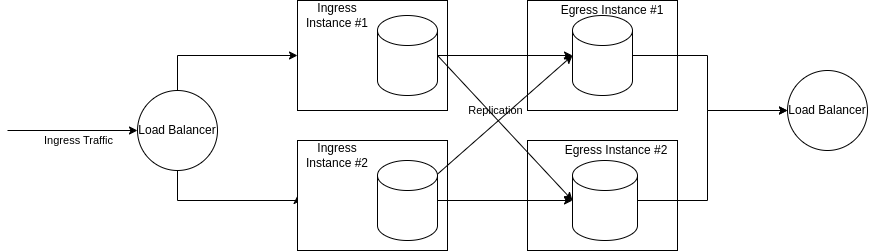

The diagram above was exported from draw.io. Its source (the exported page's mxGraphModel, read from the mxfile embedded in the PNG):
<mxGraphModel dx="1607" dy="514" grid="1" gridSize="10" guides="1" tooltips="1" connect="1" arrows="1" fold="1" page="1" pageScale="1" pageWidth="827" pageHeight="1169" math="0" shadow="0">
  <root>
    <mxCell id="0" />
    <mxCell id="1" parent="0" />
    <mxCell id="19" value="" style="rounded=0;whiteSpace=wrap;html=1;" vertex="1" parent="1">
      <mxGeometry x="390" y="340" width="150" height="110" as="geometry" />
    </mxCell>
    <mxCell id="18" value="" style="rounded=0;whiteSpace=wrap;html=1;" vertex="1" parent="1">
      <mxGeometry x="390" y="200" width="150" height="110" as="geometry" />
    </mxCell>
    <mxCell id="32" style="edgeStyle=orthogonalEdgeStyle;rounded=0;orthogonalLoop=1;jettySize=auto;html=1;" edge="1" parent="1" source="20" target="31">
      <mxGeometry relative="1" as="geometry">
        <Array as="points">
          <mxPoint x="570" y="255" />
          <mxPoint x="570" y="310" />
        </Array>
      </mxGeometry>
    </mxCell>
    <mxCell id="2" value="" style="rounded=0;whiteSpace=wrap;html=1;" parent="1" vertex="1">
      <mxGeometry x="160" y="200" width="150" height="110" as="geometry" />
    </mxCell>
    <mxCell id="5" style="edgeStyle=orthogonalEdgeStyle;rounded=0;orthogonalLoop=1;jettySize=auto;html=1;entryX=0;entryY=0.5;entryDx=0;entryDy=0;" parent="1" source="4" target="2" edge="1">
      <mxGeometry relative="1" as="geometry">
        <Array as="points">
          <mxPoint x="40" y="255" />
        </Array>
      </mxGeometry>
    </mxCell>
    <mxCell id="8" style="edgeStyle=orthogonalEdgeStyle;rounded=0;orthogonalLoop=1;jettySize=auto;html=1;entryX=0;entryY=0.5;entryDx=0;entryDy=0;" edge="1" parent="1" source="4" target="7">
      <mxGeometry relative="1" as="geometry">
        <Array as="points">
          <mxPoint x="40" y="400" />
          <mxPoint x="160" y="400" />
        </Array>
      </mxGeometry>
    </mxCell>
    <mxCell id="4" value="Load Balancer" style="ellipse;whiteSpace=wrap;html=1;aspect=fixed;" parent="1" vertex="1">
      <mxGeometry y="290" width="80" height="80" as="geometry" />
    </mxCell>
    <mxCell id="7" value="" style="rounded=0;whiteSpace=wrap;html=1;" vertex="1" parent="1">
      <mxGeometry x="160" y="340" width="150" height="110" as="geometry" />
    </mxCell>
    <mxCell id="21" style="edgeStyle=orthogonalEdgeStyle;rounded=0;orthogonalLoop=1;jettySize=auto;html=1;entryX=0;entryY=0.5;entryDx=0;entryDy=0;entryPerimeter=0;" edge="1" parent="1" source="9" target="20">
      <mxGeometry relative="1" as="geometry">
        <mxPoint x="440" y="255" as="targetPoint" />
      </mxGeometry>
    </mxCell>
    <mxCell id="22" value="Replication" style="edgeLabel;html=1;align=center;verticalAlign=middle;resizable=0;points=[];" vertex="1" connectable="0" parent="21">
      <mxGeometry x="-0.1492" y="-1" relative="1" as="geometry">
        <mxPoint y="54" as="offset" />
      </mxGeometry>
    </mxCell>
    <mxCell id="9" value="" style="shape=cylinder3;whiteSpace=wrap;html=1;boundedLbl=1;backgroundOutline=1;size=15;" vertex="1" parent="1">
      <mxGeometry x="240" y="215" width="60" height="80" as="geometry" />
    </mxCell>
    <mxCell id="36" style="edgeStyle=orthogonalEdgeStyle;rounded=0;orthogonalLoop=1;jettySize=auto;html=1;" edge="1" parent="1" source="10" target="25">
      <mxGeometry relative="1" as="geometry" />
    </mxCell>
    <mxCell id="10" value="" style="shape=cylinder3;whiteSpace=wrap;html=1;boundedLbl=1;backgroundOutline=1;size=15;" vertex="1" parent="1">
      <mxGeometry x="240" y="360" width="60" height="80" as="geometry" />
    </mxCell>
    <mxCell id="12" value="Ingress Instance #1" style="text;html=1;strokeColor=none;fillColor=none;align=center;verticalAlign=middle;whiteSpace=wrap;rounded=0;" vertex="1" parent="1">
      <mxGeometry x="160" y="200" width="80" height="30" as="geometry" />
    </mxCell>
    <mxCell id="13" value="Ingress Instance #2" style="text;html=1;strokeColor=none;fillColor=none;align=center;verticalAlign=middle;whiteSpace=wrap;rounded=0;" vertex="1" parent="1">
      <mxGeometry x="160" y="340" width="80" height="30" as="geometry" />
    </mxCell>
    <mxCell id="15" value="" style="endArrow=classic;html=1;rounded=0;entryX=0;entryY=0.5;entryDx=0;entryDy=0;" edge="1" parent="1" target="4">
      <mxGeometry width="50" height="50" relative="1" as="geometry">
        <mxPoint x="-130" y="330" as="sourcePoint" />
        <mxPoint x="140" y="330" as="targetPoint" />
      </mxGeometry>
    </mxCell>
    <mxCell id="20" value="" style="shape=cylinder3;whiteSpace=wrap;html=1;boundedLbl=1;backgroundOutline=1;size=15;" vertex="1" parent="1">
      <mxGeometry x="435" y="215" width="60" height="80" as="geometry" />
    </mxCell>
    <mxCell id="25" value="" style="shape=cylinder3;whiteSpace=wrap;html=1;boundedLbl=1;backgroundOutline=1;size=15;" vertex="1" parent="1">
      <mxGeometry x="435" y="360" width="65" height="80" as="geometry" />
    </mxCell>
    <mxCell id="23" style="rounded=0;orthogonalLoop=1;jettySize=auto;html=1;exitX=1;exitY=0.5;exitDx=0;exitDy=0;exitPerimeter=0;entryX=0;entryY=0.5;entryDx=0;entryDy=0;entryPerimeter=0;" edge="1" parent="1" source="9" target="25">
      <mxGeometry relative="1" as="geometry">
        <mxPoint x="310" y="257.5" as="sourcePoint" />
        <mxPoint x="445" y="402.5" as="targetPoint" />
      </mxGeometry>
    </mxCell>
    <mxCell id="26" value="Egress Instance #1" style="text;html=1;strokeColor=none;fillColor=none;align=center;verticalAlign=middle;whiteSpace=wrap;rounded=0;" vertex="1" parent="1">
      <mxGeometry x="410" y="200" width="130" height="20" as="geometry" />
    </mxCell>
    <mxCell id="30" value="Egress Instance #2" style="text;html=1;strokeColor=none;fillColor=none;align=center;verticalAlign=middle;whiteSpace=wrap;rounded=0;" vertex="1" parent="1">
      <mxGeometry x="414" y="340" width="130" height="20" as="geometry" />
    </mxCell>
    <mxCell id="31" value="Load Balancer" style="ellipse;whiteSpace=wrap;html=1;aspect=fixed;" vertex="1" parent="1">
      <mxGeometry x="650" y="270" width="80" height="80" as="geometry" />
    </mxCell>
    <mxCell id="35" style="rounded=0;orthogonalLoop=1;jettySize=auto;html=1;entryX=0;entryY=0.5;entryDx=0;entryDy=0;entryPerimeter=0;" edge="1" parent="1" source="10" target="20">
      <mxGeometry relative="1" as="geometry" />
    </mxCell>
    <mxCell id="39" style="edgeStyle=orthogonalEdgeStyle;rounded=0;orthogonalLoop=1;jettySize=auto;html=1;exitX=1;exitY=0.5;exitDx=0;exitDy=0;exitPerimeter=0;entryX=0;entryY=0.5;entryDx=0;entryDy=0;" edge="1" parent="1" source="25" target="31">
      <mxGeometry relative="1" as="geometry">
        <Array as="points">
          <mxPoint x="570" y="400" />
          <mxPoint x="570" y="310" />
        </Array>
      </mxGeometry>
    </mxCell>
    <mxCell id="40" value="Ingress Traffic" style="edgeLabel;html=1;align=center;verticalAlign=middle;resizable=0;points=[];" vertex="1" connectable="0" parent="1">
      <mxGeometry x="-59.71428571428578" y="340" as="geometry" />
    </mxCell>
  </root>
</mxGraphModel>